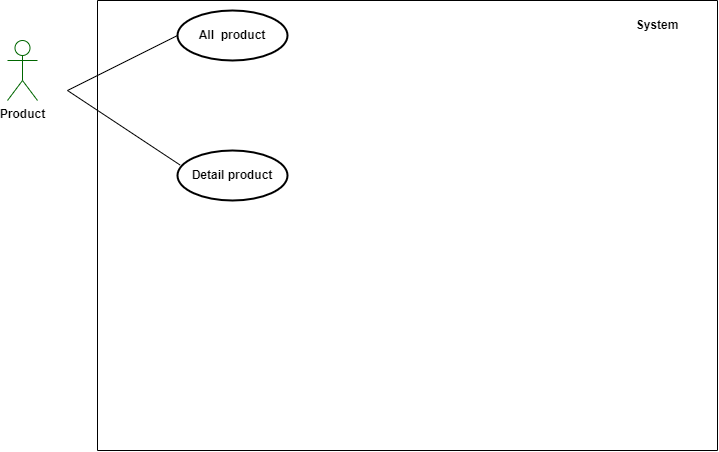

The diagram above was exported from draw.io. Its source (the exported page's mxGraphModel, read from the mxfile embedded in the PNG):
<mxGraphModel dx="4479" dy="886" grid="1" gridSize="10" guides="1" tooltips="1" connect="1" arrows="1" fold="1" page="1" pageScale="1" pageWidth="1169" pageHeight="827" math="0" shadow="0">
  <root>
    <mxCell id="0" />
    <mxCell id="1" parent="0" />
    <mxCell id="78v9wPcYqBnfoK6wu9Ry-1" value="" style="swimlane;startSize=0;" vertex="1" parent="1">
      <mxGeometry x="-2200" y="30" width="620" height="450" as="geometry" />
    </mxCell>
    <mxCell id="78v9wPcYqBnfoK6wu9Ry-2" value="&lt;b&gt;System&lt;/b&gt;" style="text;html=1;strokeColor=none;fillColor=none;align=center;verticalAlign=middle;whiteSpace=wrap;rounded=0;" vertex="1" parent="78v9wPcYqBnfoK6wu9Ry-1">
      <mxGeometry x="530" y="10" width="60" height="30" as="geometry" />
    </mxCell>
    <mxCell id="78v9wPcYqBnfoK6wu9Ry-4" value="All&amp;nbsp; product" style="ellipse;whiteSpace=wrap;html=1;fontColor=#000000;strokeColor=#000000;fontStyle=1;strokeWidth=2;" vertex="1" parent="78v9wPcYqBnfoK6wu9Ry-1">
      <mxGeometry x="80" y="10" width="110" height="50" as="geometry" />
    </mxCell>
    <mxCell id="78v9wPcYqBnfoK6wu9Ry-9" value="Detail product" style="ellipse;whiteSpace=wrap;html=1;fontColor=#000000;strokeColor=#000000;fontStyle=1;strokeWidth=2;" vertex="1" parent="78v9wPcYqBnfoK6wu9Ry-1">
      <mxGeometry x="80" y="150" width="110" height="50" as="geometry" />
    </mxCell>
    <mxCell id="78v9wPcYqBnfoK6wu9Ry-12" value="" style="endArrow=none;html=1;rounded=0;fontColor=#000000;entryX=0;entryY=0.5;entryDx=0;entryDy=0;" edge="1" parent="1">
      <mxGeometry width="50" height="50" relative="1" as="geometry">
        <mxPoint x="-2230" y="120" as="sourcePoint" />
        <mxPoint x="-2120" y="65" as="targetPoint" />
      </mxGeometry>
    </mxCell>
    <mxCell id="78v9wPcYqBnfoK6wu9Ry-14" value="Product" style="shape=umlActor;verticalLabelPosition=bottom;verticalAlign=top;html=1;outlineConnect=0;strokeColor=#006600;fontStyle=1" vertex="1" parent="1">
      <mxGeometry x="-2290" y="70" width="30" height="60" as="geometry" />
    </mxCell>
    <mxCell id="78v9wPcYqBnfoK6wu9Ry-19" value="" style="endArrow=none;html=1;rounded=0;fontColor=#000000;entryX=0.022;entryY=0.288;entryDx=0;entryDy=0;entryPerimeter=0;" edge="1" parent="1" target="78v9wPcYqBnfoK6wu9Ry-9">
      <mxGeometry width="50" height="50" relative="1" as="geometry">
        <mxPoint x="-2230" y="120" as="sourcePoint" />
        <mxPoint x="-2101.15" y="137.70000000000005" as="targetPoint" />
      </mxGeometry>
    </mxCell>
  </root>
</mxGraphModel>